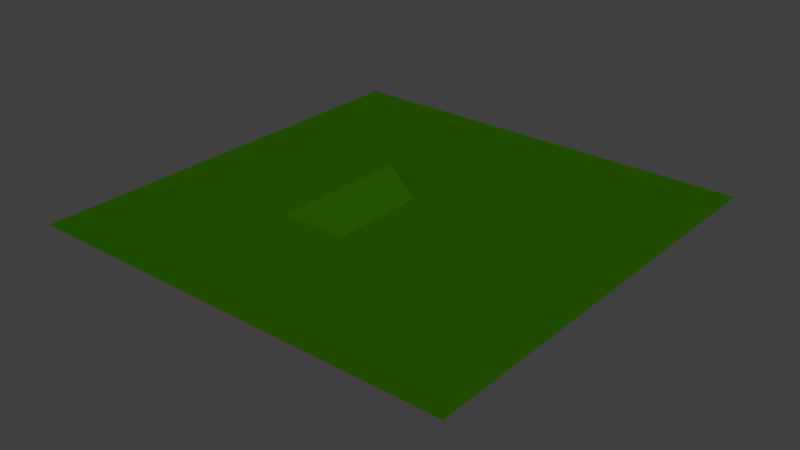 # Source: box.blend  (saved by Blender 2.69.0; exported with 4.5.12 LTS)
import bpy
from mathutils import Matrix  # noqa: F401  (used for matrix-valued properties, if any)

bpy.ops.wm.read_factory_settings(use_empty=True)
scene = bpy.context.scene
scene.name = 'Scene'

# ---- collections
col_collection_1 = bpy.data.collections.new('Collection 1'); scene.collection.children.link(col_collection_1)

# ---- materials (node trees are filled in below, after node groups)
mat_material = bpy.data.materials.new('Material')
mat_material.alpha_threshold = 0.0
mat_material.use_transparent_shadow = False
mat_material.diffuse_color = (0.02116, 0.1047, 0.0, 1.0)
mat_material.specular_color = (0.1457, 0.54, 0.0)
mat_material.roughness = 0.5
mat_material.specular_intensity = 0.2
mat_material.line_color = (0.0, 0.0, 0.0, 1.0)

# ---- material node trees

# ---- world
world_world = bpy.data.worlds.new('World'); scene.world = world_world
world_world.color = (0.05088, 0.05088, 0.05088)
world_world.use_sun_shadow = False
world_world.sun_shadow_jitter_overblur = 0.0
world_world.cycles.sampling_method = 'MANUAL'
world_world.cycles.sample_map_resolution = 256

# ---- meshes
me_cube = bpy.data.meshes.new('Cube')
me_cube.from_pydata([(-3.0, -5.0, -2.0), (-3.0, 5.0, -2.0), (5.0, 5.0, -2.0), (5.0, -5.0, -2.0), (-5.0, -5.0, 7.153e-07), (-5.0, 5.0, 4.768e-07), (5.0, 5.0, 0.0), (5.0, -5.0, 0.0), (-15.0, -5.0, 7.153e-07), (-15.0, 5.0, 4.768e-07), (15.0, 5.0, 0.0), (15.0, -5.0, 0.0), (-5.0, -15.0, 7.153e-07), (5.0, -15.0, 0.0), (-15.0, -15.0, 7.153e-07), (15.0, -15.0, 0.0), (-5.0, 15.0, 4.768e-07), (5.0, 15.0, 0.0), (-15.0, 15.0, 4.768e-07), (15.0, 15.0, 0.0)], [], [(5, 1, 2, 6), (5, 4, 0, 1), (6, 2, 3, 7), (7, 3, 0, 4), (2, 1, 0, 3), (4, 5, 9, 8), (6, 7, 11, 10), (11, 7, 13, 15), (4, 8, 14, 12), (7, 4, 12, 13), (6, 10, 19, 17), (9, 5, 16, 18), (5, 6, 17, 16)])
me_cube.materials.append(mat_material)
me_cube.use_remesh_preserve_volume = False
me_cube.use_remesh_preserve_attributes = False
me_cube.use_mirror_vertex_groups = False
me_cube.update()

# ---- objects
ob_cube = bpy.data.objects.new('Cube', me_cube)

# ---- transforms, parenting, visibility, modifiers, constraints
ob_cube.location = (0.0, 0.0, 0.0)
ob_cube.lock_rotations_4d = False
ob_cube.empty_display_type = 'ARROWS'
ob_cube.lineart.crease_threshold = 0.0
_vg = ob_cube.vertex_groups.new(name='Group')

# ---- collection membership
col_collection_1.objects.link(ob_cube)

# ---- scene / render settings (as saved in the file)
scene.frame_start = 1; scene.frame_end = 250; scene.frame_set(1)
scene.render.engine = 'BLENDER_EEVEE_NEXT'
scene.render.image_settings.color_mode = 'RGB'
scene.render.image_settings.compression = 90
scene.render.resolution_percentage = 50
scene.render.dither_intensity = 0.0
scene.render.bake_margin = 2
scene.render.bake_bias = 0.0
scene.cycles.use_denoising = False
scene.cycles.samples = 10
scene.cycles.sampling_pattern = 'TABULATED_SOBOL'
scene.cycles.light_sampling_threshold = 0.0
scene.cycles.use_adaptive_sampling = False
scene.cycles.use_light_tree = False
scene.cycles.blur_glossy = 0.0
scene.cycles.volume_bounces = 1
scene.cycles.pixel_filter_type = 'GAUSSIAN'
scene.cycles.sample_clamp_indirect = 0.0
scene.view_settings.view_transform = 'Standard'
bpy.context.view_layer.update()

# ---- added for rendering (the .blend has no active camera and no usable light): camera, sun
cam_auto = bpy.data.cameras.new('AutoCamera')
cam_auto.lens = 50.0
cam_auto.sensor_width = 36.0
cam_auto.clip_end = 1000.0
ob_auto_camera = bpy.data.objects.new('AutoCamera', cam_auto)
scene.collection.objects.link(ob_auto_camera)
ob_auto_camera.location = (39.2976, -47.1571, 30.438)
ob_auto_camera.rotation_euler = (1.09748, -7.21219e-08, 0.694738)
scene.camera = ob_auto_camera
light_auto_sun = bpy.data.lights.new('AutoSun', 'SUN')
light_auto_sun.energy = 3.0
light_auto_sun.angle = 0.0523599
ob_auto_sun = bpy.data.objects.new('AutoSun', light_auto_sun)
scene.collection.objects.link(ob_auto_sun)
ob_auto_sun.rotation_euler = (0.872665, 0.174533, 0.523599)
bpy.context.view_layer.update()
